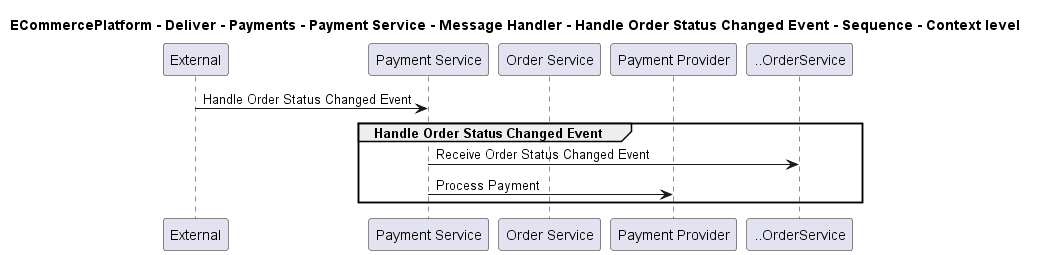

The diagram above was rendered by PlantUML. Its source (embedded in the PNG):
@startuml

title ECommercePlatform - Deliver - Payments - Payment Service - Message Handler - Handle Order Status Changed Event - Sequence - Context level

participant "External" as C4InterFlow.SoftwareSystems.ExternalSystem
participant "Payment Service" as ECommercePlatform.Deliver.Payments.SoftwareSystems.PaymentService
participant "Order Service" as ECommercePlatform.GenerateDemand.OrderManagement.SoftwareSystems.OrderService
participant "Payment Provider" as ECommercePlatform.Deliver.Payments.SoftwareSystems.PaymentProvider

C4InterFlow.SoftwareSystems.ExternalSystem -> ECommercePlatform.Deliver.Payments.SoftwareSystems.PaymentService : Handle Order Status Changed Event
group Handle Order Status Changed Event
ECommercePlatform.Deliver.Payments.SoftwareSystems.PaymentService -> ..OrderService : Receive Order Status Changed Event
ECommercePlatform.Deliver.Payments.SoftwareSystems.PaymentService -> ECommercePlatform.Deliver.Payments.SoftwareSystems.PaymentProvider : Process Payment
end


@enduml